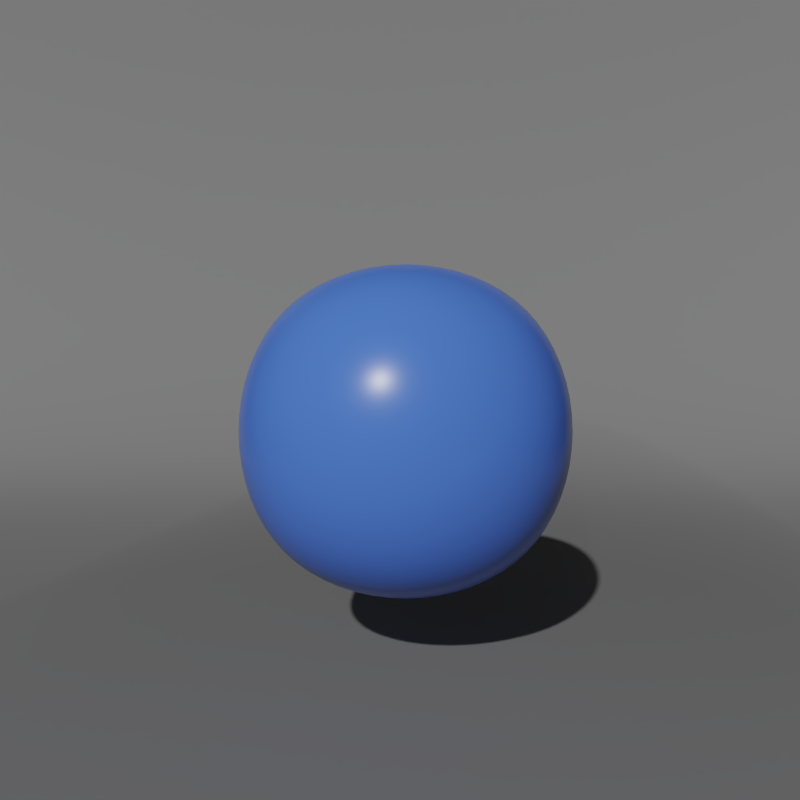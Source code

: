 # Source: distant_light.blend  (saved by Blender 3.5.3; exported with 4.5.12 LTS)
import bpy
from mathutils import Matrix  # noqa: F401  (used for matrix-valued properties, if any)

bpy.ops.wm.read_factory_settings(use_empty=True)
scene = bpy.context.scene
scene.name = 'Scene'

# ---- collections
col_collection_1 = bpy.data.collections.new('Collection 1'); scene.collection.children.link(col_collection_1)

# ---- materials (node trees are filled in below, after node groups)
mat_material = bpy.data.materials.new('Material')
mat_material.alpha_threshold = 0.0
mat_material.roughness = 0.5
mat_material.line_color = (0.0, 0.0, 0.0, 1.0)
mat_material_001 = bpy.data.materials.new('Material.001')
mat_material_001.alpha_threshold = 0.0
mat_material_001.roughness = 0.5
mat_floor = bpy.data.materials.new('Floor')
mat_floor.alpha_threshold = 0.0
mat_floor.roughness = 0.5

# ---- node groups
ng_volumeshader = bpy.data.node_groups.new('VolumeShader', 'ShaderNodeTree')
_s = ng_volumeshader.interface.new_socket(name='Shader', in_out='OUTPUT', socket_type='NodeSocketShader')
_s = ng_volumeshader.interface.new_socket(name='Color', in_out='INPUT', socket_type='NodeSocketColor')
_s.default_value = (0.8, 0.8, 0.8, 1.0)
_s = ng_volumeshader.interface.new_socket(name='Density', in_out='INPUT', socket_type='NodeSocketFloat')
_s.default_value = 1.0
_s.min_value = 0.0
_s.max_value = 1000.0
_s = ng_volumeshader.interface.new_socket(name='Anisotropy', in_out='INPUT', socket_type='NodeSocketFloat')
_s.min_value = -1.0
_s.max_value = 1.0
_N = ng_volumeshader.nodes; _L = ng_volumeshader.links
n0 = _N.new('ShaderNodeAddShader'); n0.name = 'Add Shader'; n0.location = (128, 33)
n1 = _N.new('NodeGroupOutput'); n1.name = 'Group Output'; n1.location = (328, 0)
n2 = _N.new('NodeGroupInput'); n2.name = 'Group Input'; n2.location = (-328, 0)
n3 = _N.new('ShaderNodeVolumeAbsorption'); n3.name = 'Volume Absorption'; n3.location = (-98, 94)
n4 = _N.new('ShaderNodeVolumeScatter'); n4.name = 'Volume Scatter'; n4.location = (-92, -38)
n4.width = 140
_L.new(n0.outputs[0], n1.inputs[0])
_L.new(n3.outputs[0], n0.inputs[0])
_L.new(n4.outputs[0], n0.inputs[1])
_L.new(n2.outputs[0], n3.inputs[0])
_L.new(n2.outputs[0], n4.inputs[0])
_L.new(n2.outputs[1], n4.inputs[1])
_L.new(n2.outputs[1], n3.inputs[1])
_L.new(n2.outputs[2], n4.inputs[2])
n1.is_active_output = True

# ---- material node trees
mat_material.use_nodes = True; mat_material.node_tree.nodes.clear()
_N = mat_material.node_tree.nodes; _L = mat_material.node_tree.links
n0 = _N.new('ShaderNodeOutputMaterial'); n0.name = 'Material Output'; n0.location = (300, 300)
n1 = _N.new('ShaderNodeGroup'); n1.name = 'Group'; n1.location = (-98, 289)
n1.width = 243
n1.node_tree = ng_volumeshader
n1.inputs[0].default_value = (0.1887, 0.1887, 0.1887, 1.0)
n1.inputs[1].default_value = 0.05
n1.inputs[2].default_value = 0.0
_L.new(n1.outputs[0], n0.inputs[1])
n0.is_active_output = True
mat_material_001.use_nodes = True; mat_material_001.node_tree.nodes.clear()
_N = mat_material_001.node_tree.nodes; _L = mat_material_001.node_tree.links
n0 = _N.new('ShaderNodeOutputMaterial'); n0.name = 'Material Output'; n0.location = (489, 259)
n1 = _N.new('ShaderNodeBsdfPrincipled'); n1.name = 'Principled BSDF'; n1.location = (-35, 294)
n1.width = 221
n1.subsurface_method = 'BURLEY'
n1.inputs[0].default_value = (0.0725, 0.187, 0.8, 1.0)
n1.inputs[2].default_value = 0.2744
n1.inputs[3].default_value = 1.45
n1.inputs[9].default_value = (1.0, 1.0, 1.0)
n1.inputs[13].default_value = 0.3157
n1.inputs[27].default_value = (0.0, 0.0, 0.0, 1.0)
n1.inputs[28].default_value = 1.0
_L.new(n1.outputs[0], n0.inputs[0])
n0.is_active_output = True
mat_floor.use_nodes = True; mat_floor.node_tree.nodes.clear()
_N = mat_floor.node_tree.nodes; _L = mat_floor.node_tree.links
n0 = _N.new('ShaderNodeOutputMaterial'); n0.name = 'Material Output'; n0.location = (489, 259)
n1 = _N.new('ShaderNodeBsdfDiffuse'); n1.name = 'Diffuse BSDF'; n1.location = (24, 212)
n1.inputs[0].default_value = (0.2067, 0.2067, 0.2067, 1.0)
_L.new(n1.outputs[0], n0.inputs[0])
n0.is_active_output = True

# ---- world
world_world = bpy.data.worlds.new('World'); scene.world = world_world
world_world.use_nodes = True; world_world.node_tree.nodes.clear()
_N = world_world.node_tree.nodes; _L = world_world.node_tree.links
n0 = _N.new('ShaderNodeOutputWorld'); n0.name = 'World Output'; n0.location = (300, 300)
n1 = _N.new('ShaderNodeBackground'); n1.name = 'Background'; n1.location = (10, 300)
n1.inputs[0].default_value = (0.1329, 0.1329, 0.1329, 1.0)
n1.inputs[1].default_value = 0.0
_L.new(n1.outputs[0], n0.inputs[0])
n0.is_active_output = True
world_world.color = (0.004391, 0.03955, 0.1329)
world_world.use_sun_shadow = False
world_world.sun_shadow_jitter_overblur = 0.0
world_world.cycles.sampling_method = 'NONE'
world_world.cycles.sample_map_resolution = 256

# ---- cameras
cam_camera = bpy.data.cameras.new('Camera')
cam_camera.clip_end = 100.0
cam_camera.lens = 35.0
cam_camera.sensor_width = 32.0
cam_camera.sensor_height = 18.0
cam_camera.ortho_scale = 7.314
cam_camera.dof.focus_distance = 0.0

# ---- lights
light_spot = bpy.data.lights.new('Spot', 'SUN')
light_spot.transmission_factor = 0.0
light_spot.angle = 0.02
light_spot.energy = 3.0
light_spot.shadow_buffer_clip_start = 0.5
light_spot.shadow_soft_size = 0.01
light_spot.shadow_cascade_max_distance = 1000.0

# ---- meshes
me_sphere_002 = bpy.data.meshes.new('Sphere.002')
me_sphere_002.from_pydata([(3.207, 5.446, 1.357), (3.207, 5.446, -0.7972), (3.207, -2.079, 1.357), (3.207, -2.079, -0.7972), (-4.318, 5.446, 1.357), (-4.318, 5.446, -0.7972), (-4.318, -2.079, 1.357), (-4.318, -2.079, -0.7972)], [], [(5, 1, 3, 7), (5, 4, 0, 1), (7, 6, 4, 5), (3, 2, 6, 7), (0, 4, 6, 2), (1, 0, 2, 3)])
me_sphere_002.polygons.foreach_set('use_smooth', [True] * 6)
me_sphere_002.materials.append(mat_material)
me_sphere_002.use_remesh_preserve_volume = False
me_sphere_002.use_remesh_preserve_attributes = False
me_sphere_002.use_mirror_vertex_groups = False
me_sphere_002.update()
me_sphere_001 = bpy.data.meshes.new('Sphere.001')
me_sphere_001.from_pydata([(1.684, 3.879, 0.5928), (1.684, 3.879, -0.6892), (1.684, -0.6006, 0.5928), (1.684, -0.6006, -0.6892), (-2.795, 3.879, 0.5928), (-2.795, 3.879, -0.6892), (-2.795, -0.6006, 0.5928), (-2.795, -0.6006, -0.6892)], [], [(5, 1, 3, 7), (5, 4, 0, 1), (7, 6, 4, 5), (3, 2, 6, 7), (0, 4, 6, 2), (1, 0, 2, 3)])
me_sphere_001.polygons.foreach_set('use_smooth', [True] * 6)
me_sphere_001.materials.append(mat_material_001)
me_sphere_001.use_remesh_preserve_volume = False
me_sphere_001.use_remesh_preserve_attributes = False
me_sphere_001.use_mirror_vertex_groups = False
me_sphere_001.update()
me_plane = bpy.data.meshes.new('Plane')
me_plane.from_pydata([(6.0, -4.277, 0.0), (8.0, -4.277, 0.0), (6.0, 4.277, 0.0), (8.0, 4.277, 0.0), (-3.0, -4.277, 0.0), (-3.0, 4.277, 0.0), (-4.2, -4.277, 0.5), (-4.2, 4.277, 0.5), (-5.0, -4.277, 1.4), (-5.0, 4.277, 1.4), (-5.6, -4.277, 2.9), (-5.6, 4.277, 2.9), (-5.8, -4.277, 4.3), (-5.8, 4.277, 4.3), (-5.8, -4.277, 5.3), (-5.8, 4.277, 5.3)], [], [(0, 1, 3, 2), (0, 2, 5, 4), (4, 5, 7, 6), (6, 7, 9, 8), (8, 9, 11, 10), (10, 11, 13, 12), (12, 13, 15, 14)])
me_plane.polygons.foreach_set('use_smooth', [True] * 7)
_k = {(0, 1): 1.0, (1, 3): 1.0, (2, 3): 1.0, (14, 15): 1.0, (12, 14): 1.0, (13, 15): 1.0}
me_plane.attributes.new('crease_edge', 'FLOAT', 'EDGE').data.foreach_set('value', [_k.get((min(e.vertices), max(e.vertices)), 0.0) for e in me_plane.edges])
_uv = me_plane.uv_layers.new(name='UVMap')
_uv.uv.foreach_set('vector', [0.8859, 6.987e-05, 0.9999, 6.984e-05, 0.9999, 0.4878, 0.8859, 0.4878, 0.8859, 6.987e-05, 0.8859, 0.4878, 0.3727, 0.4878, 0.3727, 6.99e-05, 0.3727, 6.99e-05, 0.3727, 0.4878, 0.2985, 0.4878, 0.2985, 6.99e-05, 0.2985, 6.99e-05, 0.2985, 0.4878, 0.2299, 0.4878, 0.2299, 6.987e-05, 0.2299, 6.987e-05, 0.2299, 0.4878, 0.1377, 0.4878, 0.1377, 6.984e-05, 0.1377, 6.984e-05, 0.1377, 0.4878, 0.05709, 0.4878, 0.05709, 6.987e-05, 0.05709, 6.987e-05, 0.05709, 0.4878, 6.984e-05, 0.4878, 6.997e-05, 6.987e-05])
me_plane.materials.append(mat_floor)
me_plane.use_remesh_preserve_volume = False
me_plane.use_remesh_preserve_attributes = False
me_plane.use_mirror_vertex_groups = False
me_plane.update()

# ---- objects
ob_sphere_000 = bpy.data.objects.new('Sphere.000', me_sphere_002)
ob_spot = bpy.data.objects.new('Spot', light_spot)
ob_sphere_001 = bpy.data.objects.new('Sphere.001', me_sphere_001)
ob_plane = bpy.data.objects.new('Plane', me_plane)
ob_camera = bpy.data.objects.new('Camera', cam_camera)

# ---- transforms, parenting, visibility, modifiers, constraints
ob_sphere_000.location = (5.912e-08, -1.178, -0.6648)
ob_sphere_000.scale = (0.6441, 0.6441, 2.25)
ob_sphere_000.lineart.crease_threshold = 0.0
_m = ob_sphere_000.modifiers.new('Subsurf', 'SUBSURF')
_m.uv_smooth = 'PRESERVE_CORNERS'
_m.levels = 4
_m.render_levels = 4
_m.show_only_control_edges = False
ob_spot.location = (1.594, -0.6428, 1.038)
ob_spot.rotation_euler = (1.051, 0.2389, 1.155)
ob_spot.lineart.crease_threshold = 0.0
ob_sphere_001.location = (8.268e-09, -0.4916, -0.05487)
ob_sphere_001.scale = (0.3113, 0.3113, 1.088)
ob_sphere_001.lineart.crease_threshold = 0.0
_m = ob_sphere_001.modifiers.new('Subsurf', 'SUBSURF')
_m.uv_smooth = 'PRESERVE_CORNERS'
_m.levels = 4
_m.render_levels = 4
_m.show_only_control_edges = False
ob_plane.location = (0.0, 0.0, -1.0)
ob_plane.lineart.crease_threshold = 0.0
_m = ob_plane.modifiers.new('Subsurf', 'SUBSURF')
_m.uv_smooth = 'PRESERVE_CORNERS'
_m.quality = 2
_m.levels = 2
_m.show_only_control_edges = False
ob_camera.location = (2.958, -8.928e-08, -1.542e-07)
ob_camera.rotation_euler = (1.571, 7.55e-08, 1.571)
ob_camera.lock_rotations_4d = False
ob_camera.empty_display_type = 'ARROWS'
ob_camera.color = (0.0, 0.0, 0.0, 0.0)
ob_camera.display_type = 'WIRE'
ob_camera.lineart.crease_threshold = 0.0

# ---- collection membership
col_collection_1.objects.link(ob_sphere_000)
col_collection_1.objects.link(ob_spot)
col_collection_1.objects.link(ob_sphere_001)
col_collection_1.objects.link(ob_plane)
col_collection_1.objects.link(ob_camera)

# ---- scene / render settings (as saved in the file)
scene.camera = ob_camera
scene.frame_start = 1; scene.frame_end = 250; scene.frame_set(1)
scene.render.engine = 'CYCLES'
scene.render.image_settings.color_mode = 'RGB'
scene.render.resolution_x = 256
scene.render.resolution_y = 256
scene.render.resolution_percentage = 50
scene.render.dither_intensity = 0.0
scene.render.use_border = True
scene.render.bake_margin = 2
scene.render.bake_bias = 0.0
scene.cycles.use_denoising = False
scene.cycles.samples = 32
scene.cycles.sampling_pattern = 'TABULATED_SOBOL'
scene.cycles.light_sampling_threshold = 0.0
scene.cycles.use_adaptive_sampling = False
scene.cycles.volume_bounces = 2
scene.cycles.pixel_filter_type = 'GAUSSIAN'
scene.cycles.sample_clamp_indirect = 0.0
scene.view_settings.view_transform = 'Filmic'
bpy.context.view_layer.update()
